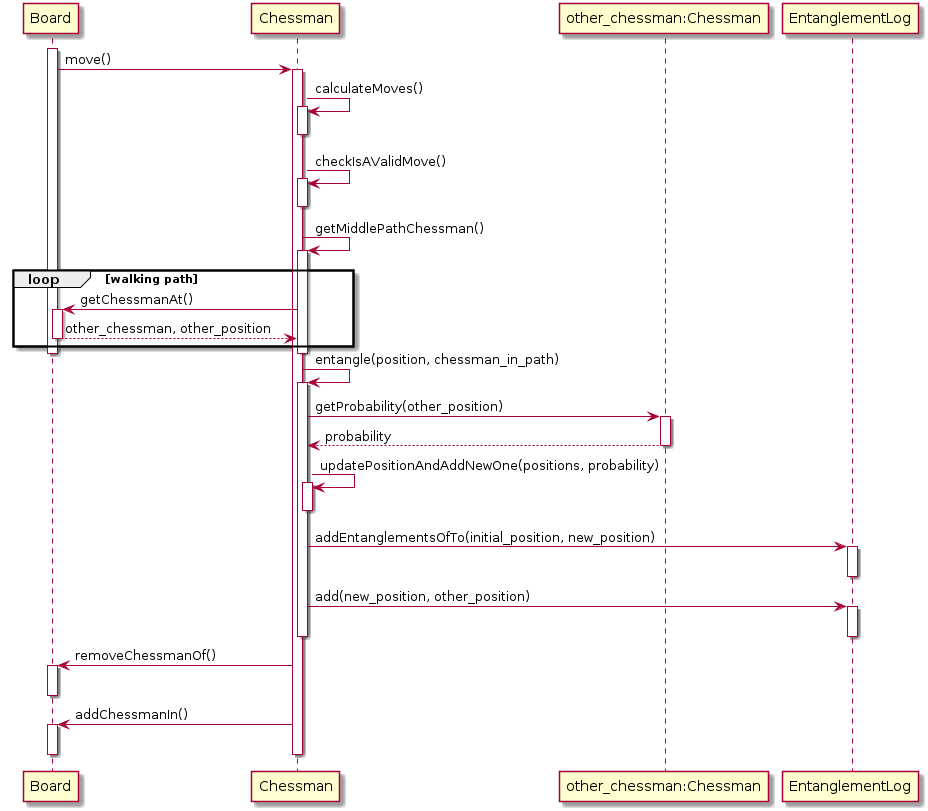

The diagram above was rendered by PlantUML. Its source (embedded in the PNG):
@startuml entanglement_sequence

activate Board
Board-> Chessman: move()
activate Chessman

Chessman->Chessman: calculateMoves()
activate Chessman
deactivate Chessman
Chessman->Chessman: checkIsAValidMove()
activate Chessman
deactivate Chessman
Chessman->Chessman: getMiddlePathChessman()
activate Chessman
loop walking path
    Chessman->Board:getChessmanAt()
    activate Board
    return other_chessman, other_position
end
deactivate Board
deactivate Chessman

Chessman->Chessman:entangle(position, chessman_in_path)
activate Chessman

Chessman->"other_chessman:Chessman" : getProbability(other_position)
activate "other_chessman:Chessman"
return probability

Chessman->Chessman:updatePositionAndAddNewOne(positions, probability)
activate Chessman
deactivate Chessman

Chessman->EntanglementLog: addEntanglementsOfTo(initial_position, new_position)
activate EntanglementLog
deactivate EntanglementLog

Chessman->EntanglementLog: add(new_position, other_position)
activate EntanglementLog
deactivate EntanglementLog

deactivate Chessman



Chessman->Board:removeChessmanOf()
activate Board
deactivate Board

Chessman->Board:addChessmanIn()
activate Board
deactivate Board

deactivate Chessman
deactivate Board




@enduml